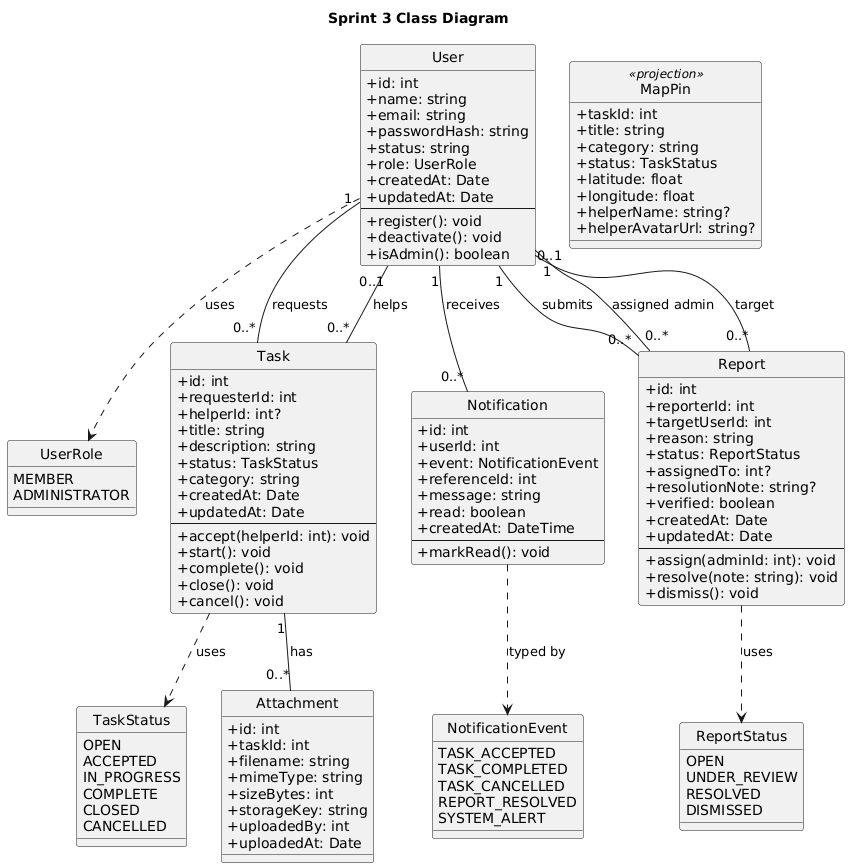

The diagram above was rendered by PlantUML. Its source (embedded in the PNG):
@startuml
title Sprint 3 Class Diagram
skinparam shadowing false
skinparam classAttributeIconSize 0
hide circle

enum UserRole {
  MEMBER
  ADMINISTRATOR
}

enum TaskStatus {
  OPEN
  ACCEPTED
  IN_PROGRESS
  COMPLETE
  CLOSED
  CANCELLED
}

enum NotificationEvent {
  TASK_ACCEPTED
  TASK_COMPLETED
  TASK_CANCELLED
  REPORT_RESOLVED
  SYSTEM_ALERT
}

enum ReportStatus {
  OPEN
  UNDER_REVIEW
  RESOLVED
  DISMISSED
}

class User {
  +id: int
  +name: string
  +email: string
  +passwordHash: string
  +status: string
  +role: UserRole
  +createdAt: Date
  +updatedAt: Date
  --
  +register(): void
  +deactivate(): void
  +isAdmin(): boolean
}

class Task {
  +id: int
  +requesterId: int
  +helperId: int?
  +title: string
  +description: string
  +status: TaskStatus
  +category: string
  +createdAt: Date
  +updatedAt: Date
  --
  +accept(helperId: int): void
  +start(): void
  +complete(): void
  +close(): void
  +cancel(): void
}

class Attachment {
  +id: int
  +taskId: int
  +filename: string
  +mimeType: string
  +sizeBytes: int
  +storageKey: string
  +uploadedBy: int
  +uploadedAt: Date
}

class Notification {
  +id: int
  +userId: int
  +event: NotificationEvent
  +referenceId: int
  +message: string
  +read: boolean
  +createdAt: DateTime
  --
  +markRead(): void
}

class Report {
  +id: int
  +reporterId: int
  +targetUserId: int
  +reason: string
  +status: ReportStatus
  +assignedTo: int?
  +resolutionNote: string?
  +verified: boolean
  +createdAt: Date
  +updatedAt: Date
  --
  +assign(adminId: int): void
  +resolve(note: string): void
  +dismiss(): void
}

class MapPin <<projection>> {
  +taskId: int
  +title: string
  +category: string
  +status: TaskStatus
  +latitude: float
  +longitude: float
  +helperName: string?
  +helperAvatarUrl: string?
}

' Associations (no diamonds/circles as requested)
User "1" -- "0..*" Task : requests
User "0..1" -- "0..*" Task : helps
Task "1" -- "0..*" Attachment : has
User "1" -- "0..*" Notification : receives
User "1" -- "0..*" Report : submits
Report "0..*" -- "0..1" User : assigned admin
Report "0..*" -- "1" User : target
Notification ..> NotificationEvent : typed by
Task ..> TaskStatus : uses
User ..> UserRole : uses
Report ..> ReportStatus : uses
@enduml